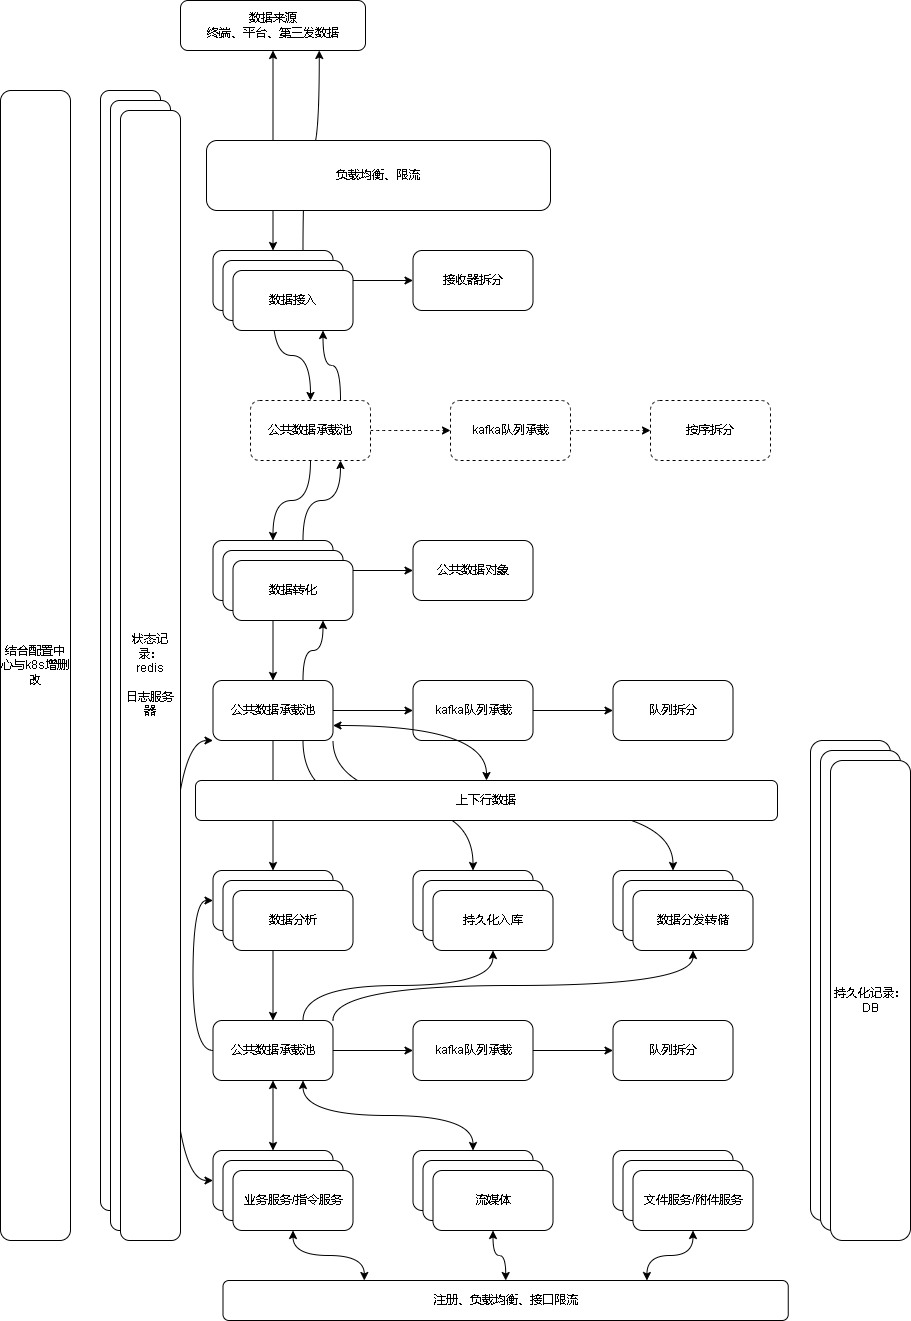

The diagram above was exported from draw.io. Its source (the exported page's mxGraphModel, read from the mxfile embedded in the PNG):
<mxGraphModel dx="2249" dy="754" grid="1" gridSize="10" guides="1" tooltips="1" connect="1" arrows="1" fold="1" page="1" pageScale="1" pageWidth="827" pageHeight="1169" background="#FFFFFF" math="0" shadow="0">
  <root>
    <mxCell id="0" />
    <mxCell id="1" parent="0" />
    <mxCell id="jjZJl9RaKcvUKyjG7ptL-118" style="edgeStyle=orthogonalEdgeStyle;curved=1;rounded=0;orthogonalLoop=1;jettySize=auto;html=1;startArrow=classic;startFill=1;" edge="1" parent="1" source="jjZJl9RaKcvUKyjG7ptL-3" target="jjZJl9RaKcvUKyjG7ptL-4">
      <mxGeometry relative="1" as="geometry" />
    </mxCell>
    <mxCell id="jjZJl9RaKcvUKyjG7ptL-3" value="数据来源&lt;br&gt;终端、平台、第三发数据" style="rounded=1;whiteSpace=wrap;html=1;" vertex="1" parent="1">
      <mxGeometry x="50" y="80" width="185" height="50" as="geometry" />
    </mxCell>
    <mxCell id="jjZJl9RaKcvUKyjG7ptL-12" value="" style="edgeStyle=orthogonalEdgeStyle;curved=1;rounded=0;orthogonalLoop=1;jettySize=auto;html=1;" edge="1" parent="1" source="jjZJl9RaKcvUKyjG7ptL-4" target="jjZJl9RaKcvUKyjG7ptL-11">
      <mxGeometry relative="1" as="geometry" />
    </mxCell>
    <mxCell id="jjZJl9RaKcvUKyjG7ptL-18" value="" style="edgeStyle=orthogonalEdgeStyle;curved=1;rounded=0;orthogonalLoop=1;jettySize=auto;html=1;entryX=0.5;entryY=0;entryDx=0;entryDy=0;" edge="1" parent="1" source="jjZJl9RaKcvUKyjG7ptL-4" target="jjZJl9RaKcvUKyjG7ptL-40">
      <mxGeometry relative="1" as="geometry" />
    </mxCell>
    <mxCell id="jjZJl9RaKcvUKyjG7ptL-79" style="edgeStyle=orthogonalEdgeStyle;curved=1;rounded=0;orthogonalLoop=1;jettySize=auto;html=1;exitX=0.75;exitY=0;exitDx=0;exitDy=0;entryX=0.75;entryY=1;entryDx=0;entryDy=0;startArrow=none;startFill=0;" edge="1" parent="1" source="jjZJl9RaKcvUKyjG7ptL-4" target="jjZJl9RaKcvUKyjG7ptL-3">
      <mxGeometry relative="1" as="geometry" />
    </mxCell>
    <mxCell id="jjZJl9RaKcvUKyjG7ptL-4" value="数据接收" style="rounded=1;whiteSpace=wrap;html=1;" vertex="1" parent="1">
      <mxGeometry x="82.5" y="330" width="120" height="60" as="geometry" />
    </mxCell>
    <mxCell id="jjZJl9RaKcvUKyjG7ptL-11" value="接收器拆分" style="whiteSpace=wrap;html=1;rounded=1;" vertex="1" parent="1">
      <mxGeometry x="282.5" y="330" width="120" height="60" as="geometry" />
    </mxCell>
    <mxCell id="jjZJl9RaKcvUKyjG7ptL-20" value="" style="edgeStyle=orthogonalEdgeStyle;curved=1;rounded=0;orthogonalLoop=1;jettySize=auto;html=1;" edge="1" parent="1" source="jjZJl9RaKcvUKyjG7ptL-17" target="jjZJl9RaKcvUKyjG7ptL-19">
      <mxGeometry relative="1" as="geometry" />
    </mxCell>
    <mxCell id="jjZJl9RaKcvUKyjG7ptL-22" value="" style="edgeStyle=orthogonalEdgeStyle;curved=1;rounded=0;orthogonalLoop=1;jettySize=auto;html=1;" edge="1" parent="1" source="jjZJl9RaKcvUKyjG7ptL-17" target="jjZJl9RaKcvUKyjG7ptL-21">
      <mxGeometry relative="1" as="geometry" />
    </mxCell>
    <mxCell id="jjZJl9RaKcvUKyjG7ptL-77" style="edgeStyle=orthogonalEdgeStyle;curved=1;rounded=0;orthogonalLoop=1;jettySize=auto;html=1;exitX=0.75;exitY=0;exitDx=0;exitDy=0;entryX=0.75;entryY=1;entryDx=0;entryDy=0;startArrow=none;startFill=0;" edge="1" parent="1" source="jjZJl9RaKcvUKyjG7ptL-17" target="jjZJl9RaKcvUKyjG7ptL-40">
      <mxGeometry relative="1" as="geometry" />
    </mxCell>
    <mxCell id="jjZJl9RaKcvUKyjG7ptL-17" value="数据转化" style="whiteSpace=wrap;html=1;rounded=1;" vertex="1" parent="1">
      <mxGeometry x="82.5" y="620" width="120" height="60" as="geometry" />
    </mxCell>
    <mxCell id="jjZJl9RaKcvUKyjG7ptL-19" value="公共数据对象" style="whiteSpace=wrap;html=1;rounded=1;" vertex="1" parent="1">
      <mxGeometry x="282.5" y="620" width="120" height="60" as="geometry" />
    </mxCell>
    <mxCell id="jjZJl9RaKcvUKyjG7ptL-24" value="" style="edgeStyle=orthogonalEdgeStyle;curved=1;rounded=0;orthogonalLoop=1;jettySize=auto;html=1;" edge="1" parent="1" source="jjZJl9RaKcvUKyjG7ptL-21" target="jjZJl9RaKcvUKyjG7ptL-23">
      <mxGeometry relative="1" as="geometry" />
    </mxCell>
    <mxCell id="jjZJl9RaKcvUKyjG7ptL-30" value="" style="edgeStyle=orthogonalEdgeStyle;curved=1;rounded=0;orthogonalLoop=1;jettySize=auto;html=1;" edge="1" parent="1" source="jjZJl9RaKcvUKyjG7ptL-21" target="jjZJl9RaKcvUKyjG7ptL-29">
      <mxGeometry relative="1" as="geometry" />
    </mxCell>
    <mxCell id="jjZJl9RaKcvUKyjG7ptL-64" style="edgeStyle=orthogonalEdgeStyle;curved=1;rounded=0;orthogonalLoop=1;jettySize=auto;html=1;exitX=0.75;exitY=1;exitDx=0;exitDy=0;entryX=0.5;entryY=0;entryDx=0;entryDy=0;" edge="1" parent="1" source="jjZJl9RaKcvUKyjG7ptL-21" target="jjZJl9RaKcvUKyjG7ptL-63">
      <mxGeometry relative="1" as="geometry" />
    </mxCell>
    <mxCell id="jjZJl9RaKcvUKyjG7ptL-72" style="edgeStyle=orthogonalEdgeStyle;curved=1;rounded=0;orthogonalLoop=1;jettySize=auto;html=1;exitX=1;exitY=1;exitDx=0;exitDy=0;entryX=0.5;entryY=0;entryDx=0;entryDy=0;" edge="1" parent="1" source="jjZJl9RaKcvUKyjG7ptL-21" target="jjZJl9RaKcvUKyjG7ptL-68">
      <mxGeometry relative="1" as="geometry" />
    </mxCell>
    <mxCell id="jjZJl9RaKcvUKyjG7ptL-76" style="edgeStyle=orthogonalEdgeStyle;curved=1;rounded=0;orthogonalLoop=1;jettySize=auto;html=1;exitX=0.75;exitY=0;exitDx=0;exitDy=0;startArrow=none;startFill=0;entryX=0.75;entryY=1;entryDx=0;entryDy=0;" edge="1" parent="1" source="jjZJl9RaKcvUKyjG7ptL-21" target="jjZJl9RaKcvUKyjG7ptL-49">
      <mxGeometry relative="1" as="geometry">
        <mxPoint x="190" y="710" as="targetPoint" />
      </mxGeometry>
    </mxCell>
    <mxCell id="jjZJl9RaKcvUKyjG7ptL-90" style="edgeStyle=orthogonalEdgeStyle;curved=1;rounded=0;orthogonalLoop=1;jettySize=auto;html=1;exitX=0;exitY=1;exitDx=0;exitDy=0;entryX=0;entryY=0.5;entryDx=0;entryDy=0;startArrow=classic;startFill=1;" edge="1" parent="1" source="jjZJl9RaKcvUKyjG7ptL-21" target="jjZJl9RaKcvUKyjG7ptL-85">
      <mxGeometry relative="1" as="geometry">
        <Array as="points">
          <mxPoint x="40" y="820" />
          <mxPoint x="40" y="1260" />
        </Array>
      </mxGeometry>
    </mxCell>
    <mxCell id="jjZJl9RaKcvUKyjG7ptL-21" value="公共数据承载池" style="whiteSpace=wrap;html=1;rounded=1;" vertex="1" parent="1">
      <mxGeometry x="82.5" y="760" width="120" height="60" as="geometry" />
    </mxCell>
    <mxCell id="jjZJl9RaKcvUKyjG7ptL-26" value="" style="edgeStyle=orthogonalEdgeStyle;curved=1;rounded=0;orthogonalLoop=1;jettySize=auto;html=1;" edge="1" parent="1" source="jjZJl9RaKcvUKyjG7ptL-23" target="jjZJl9RaKcvUKyjG7ptL-25">
      <mxGeometry relative="1" as="geometry" />
    </mxCell>
    <mxCell id="jjZJl9RaKcvUKyjG7ptL-23" value="kafka队列承载" style="whiteSpace=wrap;html=1;rounded=1;" vertex="1" parent="1">
      <mxGeometry x="282.5" y="760" width="120" height="60" as="geometry" />
    </mxCell>
    <mxCell id="jjZJl9RaKcvUKyjG7ptL-25" value="队列拆分" style="whiteSpace=wrap;html=1;rounded=1;" vertex="1" parent="1">
      <mxGeometry x="482.5" y="760" width="120" height="60" as="geometry" />
    </mxCell>
    <mxCell id="jjZJl9RaKcvUKyjG7ptL-57" style="edgeStyle=orthogonalEdgeStyle;curved=1;rounded=0;orthogonalLoop=1;jettySize=auto;html=1;entryX=0.5;entryY=0;entryDx=0;entryDy=0;" edge="1" parent="1" source="jjZJl9RaKcvUKyjG7ptL-29" target="jjZJl9RaKcvUKyjG7ptL-53">
      <mxGeometry relative="1" as="geometry" />
    </mxCell>
    <mxCell id="jjZJl9RaKcvUKyjG7ptL-29" value="数据分析" style="whiteSpace=wrap;html=1;rounded=1;" vertex="1" parent="1">
      <mxGeometry x="82.5" y="950" width="120" height="60" as="geometry" />
    </mxCell>
    <mxCell id="jjZJl9RaKcvUKyjG7ptL-39" value="" style="edgeStyle=orthogonalEdgeStyle;curved=1;rounded=0;orthogonalLoop=1;jettySize=auto;html=1;dashed=1;" edge="1" parent="1" source="jjZJl9RaKcvUKyjG7ptL-40" target="jjZJl9RaKcvUKyjG7ptL-42">
      <mxGeometry relative="1" as="geometry" />
    </mxCell>
    <mxCell id="jjZJl9RaKcvUKyjG7ptL-44" style="edgeStyle=orthogonalEdgeStyle;curved=1;rounded=0;orthogonalLoop=1;jettySize=auto;html=1;" edge="1" parent="1" source="jjZJl9RaKcvUKyjG7ptL-40" target="jjZJl9RaKcvUKyjG7ptL-17">
      <mxGeometry relative="1" as="geometry" />
    </mxCell>
    <mxCell id="jjZJl9RaKcvUKyjG7ptL-78" style="edgeStyle=orthogonalEdgeStyle;curved=1;rounded=0;orthogonalLoop=1;jettySize=auto;html=1;exitX=0.75;exitY=0;exitDx=0;exitDy=0;entryX=0.75;entryY=1;entryDx=0;entryDy=0;startArrow=none;startFill=0;" edge="1" parent="1" source="jjZJl9RaKcvUKyjG7ptL-40" target="jjZJl9RaKcvUKyjG7ptL-47">
      <mxGeometry relative="1" as="geometry" />
    </mxCell>
    <mxCell id="jjZJl9RaKcvUKyjG7ptL-40" value="公共数据承载池" style="whiteSpace=wrap;html=1;rounded=1;dashed=1;" vertex="1" parent="1">
      <mxGeometry x="120" y="480" width="120" height="60" as="geometry" />
    </mxCell>
    <mxCell id="jjZJl9RaKcvUKyjG7ptL-41" value="" style="edgeStyle=orthogonalEdgeStyle;curved=1;rounded=0;orthogonalLoop=1;jettySize=auto;html=1;dashed=1;" edge="1" parent="1" source="jjZJl9RaKcvUKyjG7ptL-42" target="jjZJl9RaKcvUKyjG7ptL-43">
      <mxGeometry relative="1" as="geometry" />
    </mxCell>
    <mxCell id="jjZJl9RaKcvUKyjG7ptL-42" value="kafka队列承载" style="whiteSpace=wrap;html=1;rounded=1;dashed=1;" vertex="1" parent="1">
      <mxGeometry x="320" y="480" width="120" height="60" as="geometry" />
    </mxCell>
    <mxCell id="jjZJl9RaKcvUKyjG7ptL-43" value="按序拆分" style="whiteSpace=wrap;html=1;rounded=1;dashed=1;" vertex="1" parent="1">
      <mxGeometry x="520" y="480" width="120" height="60" as="geometry" />
    </mxCell>
    <mxCell id="jjZJl9RaKcvUKyjG7ptL-45" value="" style="rounded=1;whiteSpace=wrap;html=1;" vertex="1" parent="1">
      <mxGeometry x="-30" y="170" width="60" height="1120" as="geometry" />
    </mxCell>
    <mxCell id="jjZJl9RaKcvUKyjG7ptL-46" value="数据接收" style="rounded=1;whiteSpace=wrap;html=1;" vertex="1" parent="1">
      <mxGeometry x="92.5" y="340" width="120" height="60" as="geometry" />
    </mxCell>
    <mxCell id="jjZJl9RaKcvUKyjG7ptL-47" value="数据接入" style="rounded=1;whiteSpace=wrap;html=1;" vertex="1" parent="1">
      <mxGeometry x="102.5" y="350" width="120" height="60" as="geometry" />
    </mxCell>
    <mxCell id="jjZJl9RaKcvUKyjG7ptL-48" value="数据转化" style="whiteSpace=wrap;html=1;rounded=1;" vertex="1" parent="1">
      <mxGeometry x="92.5" y="630" width="120" height="60" as="geometry" />
    </mxCell>
    <mxCell id="jjZJl9RaKcvUKyjG7ptL-49" value="数据转化" style="whiteSpace=wrap;html=1;rounded=1;" vertex="1" parent="1">
      <mxGeometry x="102.5" y="640" width="120" height="60" as="geometry" />
    </mxCell>
    <mxCell id="jjZJl9RaKcvUKyjG7ptL-50" value="数据分析" style="whiteSpace=wrap;html=1;rounded=1;" vertex="1" parent="1">
      <mxGeometry x="92.5" y="960" width="120" height="60" as="geometry" />
    </mxCell>
    <mxCell id="jjZJl9RaKcvUKyjG7ptL-51" value="数据分析" style="whiteSpace=wrap;html=1;rounded=1;" vertex="1" parent="1">
      <mxGeometry x="102.5" y="970" width="120" height="60" as="geometry" />
    </mxCell>
    <mxCell id="jjZJl9RaKcvUKyjG7ptL-52" value="" style="edgeStyle=orthogonalEdgeStyle;curved=1;rounded=0;orthogonalLoop=1;jettySize=auto;html=1;" edge="1" parent="1" source="jjZJl9RaKcvUKyjG7ptL-53" target="jjZJl9RaKcvUKyjG7ptL-55">
      <mxGeometry relative="1" as="geometry" />
    </mxCell>
    <mxCell id="jjZJl9RaKcvUKyjG7ptL-62" style="edgeStyle=orthogonalEdgeStyle;curved=1;rounded=0;orthogonalLoop=1;jettySize=auto;html=1;entryX=0;entryY=0.5;entryDx=0;entryDy=0;exitX=0;exitY=0.5;exitDx=0;exitDy=0;" edge="1" parent="1" source="jjZJl9RaKcvUKyjG7ptL-53" target="jjZJl9RaKcvUKyjG7ptL-29">
      <mxGeometry relative="1" as="geometry" />
    </mxCell>
    <mxCell id="jjZJl9RaKcvUKyjG7ptL-65" style="edgeStyle=orthogonalEdgeStyle;curved=1;rounded=0;orthogonalLoop=1;jettySize=auto;html=1;exitX=0.75;exitY=0;exitDx=0;exitDy=0;entryX=0.5;entryY=1;entryDx=0;entryDy=0;" edge="1" parent="1" source="jjZJl9RaKcvUKyjG7ptL-53" target="jjZJl9RaKcvUKyjG7ptL-67">
      <mxGeometry relative="1" as="geometry" />
    </mxCell>
    <mxCell id="jjZJl9RaKcvUKyjG7ptL-71" style="edgeStyle=orthogonalEdgeStyle;curved=1;rounded=0;orthogonalLoop=1;jettySize=auto;html=1;exitX=1;exitY=0;exitDx=0;exitDy=0;entryX=0.5;entryY=1;entryDx=0;entryDy=0;" edge="1" parent="1" source="jjZJl9RaKcvUKyjG7ptL-53" target="jjZJl9RaKcvUKyjG7ptL-70">
      <mxGeometry relative="1" as="geometry" />
    </mxCell>
    <mxCell id="jjZJl9RaKcvUKyjG7ptL-53" value="公共数据承载池" style="whiteSpace=wrap;html=1;rounded=1;" vertex="1" parent="1">
      <mxGeometry x="82.5" y="1100" width="120" height="60" as="geometry" />
    </mxCell>
    <mxCell id="jjZJl9RaKcvUKyjG7ptL-54" value="" style="edgeStyle=orthogonalEdgeStyle;curved=1;rounded=0;orthogonalLoop=1;jettySize=auto;html=1;" edge="1" parent="1" source="jjZJl9RaKcvUKyjG7ptL-55" target="jjZJl9RaKcvUKyjG7ptL-56">
      <mxGeometry relative="1" as="geometry" />
    </mxCell>
    <mxCell id="jjZJl9RaKcvUKyjG7ptL-55" value="kafka队列承载" style="whiteSpace=wrap;html=1;rounded=1;" vertex="1" parent="1">
      <mxGeometry x="282.5" y="1100" width="120" height="60" as="geometry" />
    </mxCell>
    <mxCell id="jjZJl9RaKcvUKyjG7ptL-56" value="队列拆分" style="whiteSpace=wrap;html=1;rounded=1;" vertex="1" parent="1">
      <mxGeometry x="482.5" y="1100" width="120" height="60" as="geometry" />
    </mxCell>
    <mxCell id="jjZJl9RaKcvUKyjG7ptL-58" value="" style="rounded=1;whiteSpace=wrap;html=1;" vertex="1" parent="1">
      <mxGeometry x="680" y="820" width="80" height="480" as="geometry" />
    </mxCell>
    <mxCell id="jjZJl9RaKcvUKyjG7ptL-63" value="持久化入库" style="whiteSpace=wrap;html=1;rounded=1;" vertex="1" parent="1">
      <mxGeometry x="282.5" y="950" width="120" height="60" as="geometry" />
    </mxCell>
    <mxCell id="jjZJl9RaKcvUKyjG7ptL-66" value="持久化入库" style="whiteSpace=wrap;html=1;rounded=1;" vertex="1" parent="1">
      <mxGeometry x="292.5" y="960" width="120" height="60" as="geometry" />
    </mxCell>
    <mxCell id="jjZJl9RaKcvUKyjG7ptL-67" value="持久化入库" style="whiteSpace=wrap;html=1;rounded=1;" vertex="1" parent="1">
      <mxGeometry x="302.5" y="970" width="120" height="60" as="geometry" />
    </mxCell>
    <mxCell id="jjZJl9RaKcvUKyjG7ptL-68" value="持久化入库" style="whiteSpace=wrap;html=1;rounded=1;" vertex="1" parent="1">
      <mxGeometry x="482.5" y="950" width="120" height="60" as="geometry" />
    </mxCell>
    <mxCell id="jjZJl9RaKcvUKyjG7ptL-69" value="持久化入库" style="whiteSpace=wrap;html=1;rounded=1;" vertex="1" parent="1">
      <mxGeometry x="492.5" y="960" width="120" height="60" as="geometry" />
    </mxCell>
    <mxCell id="jjZJl9RaKcvUKyjG7ptL-70" value="数据分发转储" style="whiteSpace=wrap;html=1;rounded=1;" vertex="1" parent="1">
      <mxGeometry x="502.5" y="970" width="120" height="60" as="geometry" />
    </mxCell>
    <mxCell id="jjZJl9RaKcvUKyjG7ptL-73" value="结合配置中心与k8s增删改" style="rounded=1;whiteSpace=wrap;html=1;" vertex="1" parent="1">
      <mxGeometry x="-130" y="170" width="70" height="1150" as="geometry" />
    </mxCell>
    <mxCell id="jjZJl9RaKcvUKyjG7ptL-75" style="edgeStyle=orthogonalEdgeStyle;curved=1;rounded=0;orthogonalLoop=1;jettySize=auto;html=1;exitX=0.5;exitY=0;exitDx=0;exitDy=0;entryX=1;entryY=0.75;entryDx=0;entryDy=0;startArrow=classic;startFill=1;" edge="1" parent="1" source="jjZJl9RaKcvUKyjG7ptL-74" target="jjZJl9RaKcvUKyjG7ptL-21">
      <mxGeometry relative="1" as="geometry" />
    </mxCell>
    <mxCell id="jjZJl9RaKcvUKyjG7ptL-74" value="上下行数据" style="rounded=1;whiteSpace=wrap;html=1;" vertex="1" parent="1">
      <mxGeometry x="65" y="860" width="582" height="40" as="geometry" />
    </mxCell>
    <mxCell id="jjZJl9RaKcvUKyjG7ptL-80" value="" style="rounded=1;whiteSpace=wrap;html=1;" vertex="1" parent="1">
      <mxGeometry x="690" y="830" width="80" height="480" as="geometry" />
    </mxCell>
    <mxCell id="jjZJl9RaKcvUKyjG7ptL-81" value="持久化记录：&lt;br&gt;DB" style="rounded=1;whiteSpace=wrap;html=1;" vertex="1" parent="1">
      <mxGeometry x="700" y="840" width="80" height="480" as="geometry" />
    </mxCell>
    <mxCell id="jjZJl9RaKcvUKyjG7ptL-82" value="" style="rounded=1;whiteSpace=wrap;html=1;" vertex="1" parent="1">
      <mxGeometry x="-20" y="180" width="60" height="1130" as="geometry" />
    </mxCell>
    <mxCell id="jjZJl9RaKcvUKyjG7ptL-83" value="状态记录：&lt;br&gt;redis&lt;br&gt;&lt;br&gt;日志服务器" style="rounded=1;whiteSpace=wrap;html=1;" vertex="1" parent="1">
      <mxGeometry x="-10" y="190" width="60" height="1130" as="geometry" />
    </mxCell>
    <mxCell id="jjZJl9RaKcvUKyjG7ptL-88" style="edgeStyle=orthogonalEdgeStyle;curved=1;rounded=0;orthogonalLoop=1;jettySize=auto;html=1;exitX=0.5;exitY=0;exitDx=0;exitDy=0;entryX=0.5;entryY=1;entryDx=0;entryDy=0;startArrow=classic;startFill=1;" edge="1" parent="1" source="jjZJl9RaKcvUKyjG7ptL-85" target="jjZJl9RaKcvUKyjG7ptL-53">
      <mxGeometry relative="1" as="geometry" />
    </mxCell>
    <mxCell id="jjZJl9RaKcvUKyjG7ptL-85" value="业务处理" style="rounded=1;whiteSpace=wrap;html=1;" vertex="1" parent="1">
      <mxGeometry x="82.5" y="1230" width="120" height="60" as="geometry" />
    </mxCell>
    <mxCell id="jjZJl9RaKcvUKyjG7ptL-86" value="业务处理" style="rounded=1;whiteSpace=wrap;html=1;" vertex="1" parent="1">
      <mxGeometry x="92.5" y="1240" width="120" height="60" as="geometry" />
    </mxCell>
    <mxCell id="jjZJl9RaKcvUKyjG7ptL-87" value="业务服务/指令服务" style="rounded=1;whiteSpace=wrap;html=1;" vertex="1" parent="1">
      <mxGeometry x="102.5" y="1250" width="120" height="60" as="geometry" />
    </mxCell>
    <mxCell id="jjZJl9RaKcvUKyjG7ptL-97" style="edgeStyle=orthogonalEdgeStyle;curved=1;rounded=0;orthogonalLoop=1;jettySize=auto;html=1;exitX=0.5;exitY=0;exitDx=0;exitDy=0;entryX=0.75;entryY=1;entryDx=0;entryDy=0;startArrow=classic;startFill=1;" edge="1" parent="1" source="jjZJl9RaKcvUKyjG7ptL-92" target="jjZJl9RaKcvUKyjG7ptL-53">
      <mxGeometry relative="1" as="geometry" />
    </mxCell>
    <mxCell id="jjZJl9RaKcvUKyjG7ptL-92" value="流媒体" style="rounded=1;whiteSpace=wrap;html=1;" vertex="1" parent="1">
      <mxGeometry x="282.5" y="1230" width="120" height="60" as="geometry" />
    </mxCell>
    <mxCell id="jjZJl9RaKcvUKyjG7ptL-93" value="流媒体" style="rounded=1;whiteSpace=wrap;html=1;" vertex="1" parent="1">
      <mxGeometry x="292.5" y="1240" width="120" height="60" as="geometry" />
    </mxCell>
    <mxCell id="jjZJl9RaKcvUKyjG7ptL-94" value="流媒体" style="rounded=1;whiteSpace=wrap;html=1;" vertex="1" parent="1">
      <mxGeometry x="302.5" y="1250" width="120" height="60" as="geometry" />
    </mxCell>
    <mxCell id="jjZJl9RaKcvUKyjG7ptL-98" value="流媒体" style="rounded=1;whiteSpace=wrap;html=1;" vertex="1" parent="1">
      <mxGeometry x="482.5" y="1230" width="120" height="60" as="geometry" />
    </mxCell>
    <mxCell id="jjZJl9RaKcvUKyjG7ptL-99" value="流媒体" style="rounded=1;whiteSpace=wrap;html=1;" vertex="1" parent="1">
      <mxGeometry x="492.5" y="1240" width="120" height="60" as="geometry" />
    </mxCell>
    <mxCell id="jjZJl9RaKcvUKyjG7ptL-109" style="edgeStyle=orthogonalEdgeStyle;curved=1;rounded=0;orthogonalLoop=1;jettySize=auto;html=1;entryX=0.75;entryY=0;entryDx=0;entryDy=0;startArrow=classic;startFill=1;" edge="1" parent="1" source="jjZJl9RaKcvUKyjG7ptL-100" target="jjZJl9RaKcvUKyjG7ptL-103">
      <mxGeometry relative="1" as="geometry" />
    </mxCell>
    <mxCell id="jjZJl9RaKcvUKyjG7ptL-100" value="文件服务/附件服务" style="rounded=1;whiteSpace=wrap;html=1;" vertex="1" parent="1">
      <mxGeometry x="502.5" y="1250" width="120" height="60" as="geometry" />
    </mxCell>
    <mxCell id="jjZJl9RaKcvUKyjG7ptL-105" style="edgeStyle=orthogonalEdgeStyle;curved=1;rounded=0;orthogonalLoop=1;jettySize=auto;html=1;startArrow=classic;startFill=1;" edge="1" parent="1" source="jjZJl9RaKcvUKyjG7ptL-103" target="jjZJl9RaKcvUKyjG7ptL-94">
      <mxGeometry relative="1" as="geometry" />
    </mxCell>
    <mxCell id="jjZJl9RaKcvUKyjG7ptL-107" style="edgeStyle=orthogonalEdgeStyle;curved=1;rounded=0;orthogonalLoop=1;jettySize=auto;html=1;exitX=0.25;exitY=0;exitDx=0;exitDy=0;entryX=0.5;entryY=1;entryDx=0;entryDy=0;startArrow=classic;startFill=1;" edge="1" parent="1" source="jjZJl9RaKcvUKyjG7ptL-103" target="jjZJl9RaKcvUKyjG7ptL-87">
      <mxGeometry relative="1" as="geometry" />
    </mxCell>
    <mxCell id="jjZJl9RaKcvUKyjG7ptL-103" value="注册、负载均衡、接口限流" style="rounded=1;whiteSpace=wrap;html=1;" vertex="1" parent="1">
      <mxGeometry x="92.5" y="1360" width="565.25" height="40" as="geometry" />
    </mxCell>
    <mxCell id="jjZJl9RaKcvUKyjG7ptL-110" value="负载均衡、限流" style="rounded=1;whiteSpace=wrap;html=1;" vertex="1" parent="1">
      <mxGeometry x="76" y="220" width="344" height="70" as="geometry" />
    </mxCell>
  </root>
</mxGraphModel>